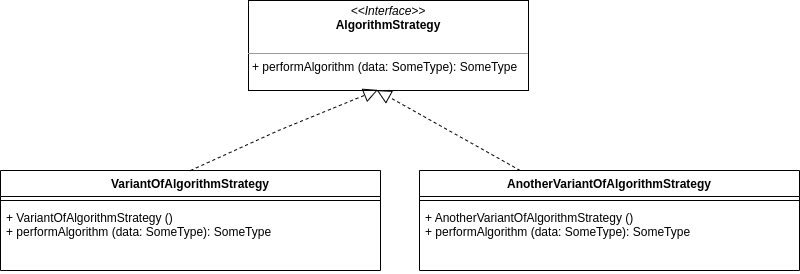

The diagram above was exported from draw.io. Its source (the exported page's mxGraphModel, read from the mxfile embedded in the PNG):
<mxGraphModel dx="1178" dy="491" grid="1" gridSize="10" guides="1" tooltips="1" connect="1" arrows="1" fold="1" page="1" pageScale="1" pageWidth="1100" pageHeight="850" background="none" math="0" shadow="0">
  <root>
    <object label="" id="0">
      <mxCell />
    </object>
    <mxCell id="1" parent="0" />
    <mxCell id="QhL1akDRhhaR5ccEP_RB-4" value="&lt;p style=&quot;margin: 0px ; margin-top: 4px ; text-align: center&quot;&gt;&lt;i&gt;&amp;lt;&amp;lt;Interface&amp;gt;&amp;gt;&lt;/i&gt;&lt;br&gt;&lt;b&gt;AlgorithmStrategy&lt;/b&gt;&lt;/p&gt;&lt;p style=&quot;margin: 0px ; margin-left: 4px&quot;&gt;&lt;br&gt;&lt;/p&gt;&lt;hr size=&quot;1&quot;&gt;&lt;p style=&quot;margin: 0px ; margin-left: 4px&quot;&gt;+ performAlgorithm (data: SomeType): SomeType&lt;br&gt;&lt;/p&gt;" style="verticalAlign=top;align=left;overflow=fill;fontSize=12;fontFamily=Helvetica;html=1;" vertex="1" parent="1">
      <mxGeometry x="400" y="330" width="280" height="90" as="geometry" />
    </mxCell>
    <mxCell id="QhL1akDRhhaR5ccEP_RB-6" value="VariantOfAlgorithmStrategy" style="swimlane;fontStyle=1;align=center;verticalAlign=top;childLayout=stackLayout;horizontal=1;startSize=26;horizontalStack=0;resizeParent=1;resizeParentMax=0;resizeLast=0;collapsible=1;marginBottom=0;" vertex="1" parent="1">
      <mxGeometry x="152" y="500" width="380" height="100" as="geometry" />
    </mxCell>
    <mxCell id="QhL1akDRhhaR5ccEP_RB-8" value="" style="line;strokeWidth=1;fillColor=none;align=left;verticalAlign=middle;spacingTop=-1;spacingLeft=3;spacingRight=3;rotatable=0;labelPosition=right;points=[];portConstraint=eastwest;" vertex="1" parent="QhL1akDRhhaR5ccEP_RB-6">
      <mxGeometry y="26" width="380" height="8" as="geometry" />
    </mxCell>
    <mxCell id="QhL1akDRhhaR5ccEP_RB-9" value="+ VariantOfAlgorithmStrategy ()&#10;+ performAlgorithm (data: SomeType): SomeType" style="text;strokeColor=none;fillColor=none;align=left;verticalAlign=top;spacingLeft=4;spacingRight=4;overflow=hidden;rotatable=0;points=[[0,0.5],[1,0.5]];portConstraint=eastwest;" vertex="1" parent="QhL1akDRhhaR5ccEP_RB-6">
      <mxGeometry y="34" width="380" height="66" as="geometry" />
    </mxCell>
    <mxCell id="QhL1akDRhhaR5ccEP_RB-11" value="AnotherVariantOfAlgorithmStrategy" style="swimlane;fontStyle=1;align=center;verticalAlign=top;childLayout=stackLayout;horizontal=1;startSize=26;horizontalStack=0;resizeParent=1;resizeParentMax=0;resizeLast=0;collapsible=1;marginBottom=0;" vertex="1" parent="1">
      <mxGeometry x="571" y="500" width="380" height="100" as="geometry" />
    </mxCell>
    <mxCell id="QhL1akDRhhaR5ccEP_RB-13" value="" style="line;strokeWidth=1;fillColor=none;align=left;verticalAlign=middle;spacingTop=-1;spacingLeft=3;spacingRight=3;rotatable=0;labelPosition=right;points=[];portConstraint=eastwest;" vertex="1" parent="QhL1akDRhhaR5ccEP_RB-11">
      <mxGeometry y="26" width="380" height="8" as="geometry" />
    </mxCell>
    <mxCell id="QhL1akDRhhaR5ccEP_RB-14" value="+ AnotherVariantOfAlgorithmStrategy ()&#10;+ performAlgorithm (data: SomeType): SomeType" style="text;strokeColor=none;fillColor=none;align=left;verticalAlign=top;spacingLeft=4;spacingRight=4;overflow=hidden;rotatable=0;points=[[0,0.5],[1,0.5]];portConstraint=eastwest;" vertex="1" parent="QhL1akDRhhaR5ccEP_RB-11">
      <mxGeometry y="34" width="380" height="66" as="geometry" />
    </mxCell>
    <mxCell id="QhL1akDRhhaR5ccEP_RB-10" value="" style="endArrow=block;dashed=1;endFill=0;endSize=12;html=1;rounded=0;exitX=0.5;exitY=0;exitDx=0;exitDy=0;entryX=0.462;entryY=0.993;entryDx=0;entryDy=0;entryPerimeter=0;" edge="1" parent="1" source="QhL1akDRhhaR5ccEP_RB-6" target="QhL1akDRhhaR5ccEP_RB-4">
      <mxGeometry width="160" relative="1" as="geometry">
        <mxPoint x="480" y="450" as="sourcePoint" />
        <mxPoint x="640" y="450" as="targetPoint" />
        <Array as="points">
          <mxPoint x="430" y="460" />
        </Array>
      </mxGeometry>
    </mxCell>
    <mxCell id="QhL1akDRhhaR5ccEP_RB-15" value="" style="endArrow=block;dashed=1;endFill=0;endSize=12;html=1;rounded=0;entryX=0.458;entryY=0.996;entryDx=0;entryDy=0;entryPerimeter=0;" edge="1" parent="1" source="QhL1akDRhhaR5ccEP_RB-11" target="QhL1akDRhhaR5ccEP_RB-4">
      <mxGeometry width="160" relative="1" as="geometry">
        <mxPoint x="620" y="480" as="sourcePoint" />
        <mxPoint x="534.74" y="429.3699999999999" as="targetPoint" />
        <Array as="points" />
      </mxGeometry>
    </mxCell>
  </root>
</mxGraphModel>